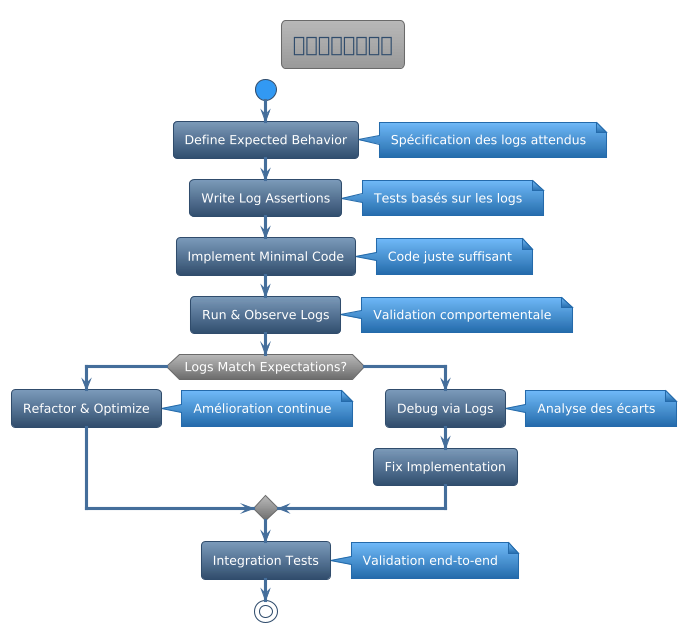

The diagram above was rendered by PlantUML. Its source (embedded in the PNG):
@startuml



skinparam backgroundColor transparent
skinparam useBetaStyle false






<style>
  root {
    BackgroundColor transparent
    FontColor #ffffff
    HyperLinkColor #fd7e14
    LineColor #304d6d
    LineThickness 1
    Margin 10
    Padding 6
    Shadowing 0.0
  }
  node {
   Padding 15
   roundcorner 20
   BackgroundColor #446e9b-#304d6d
  }
  caption {
    LineThickness 0
  }
  footer {
    LineThickness 0
  }
  groupHeader {
    BackgroundColor #999999
    FontColor #3399f3
    FontStyle bold
  }
  header {
    LineThickness 0
  }
  referenceHeader {
    BackgroundColor transparent
    FontColor #333333
    FontStyle bold
  }
  separator {
    BackgroundColor #ffffff
    FontColor transparent
    FontStyle bold
  }
  title {
	FontSize 20
	BorderRoundCorner            8
	BorderThickness 	         1
	BackgroundColor  #b8b8b8-#999999
	FontColor #446e9b
	BorderColor #999999
  }
  nwdiagDiagram {
	network {
			FontColor #ffffff
	BorderColor #304d6d
	BackgroundColor #7c9ab9-#304d6d    
		LineColor #446e9b
		LineThickness 1.0
		FontColor #304d6d
	}
	server {
			FontColor #ffffff
	BorderColor #304d6d
	BackgroundColor #7c9ab9-#304d6d
	}
	arrow {
		FontColor #304d6d
		LineColor #304d6d
	}
	group {
		BackGroundColor #eeeeee
		LineColor #a7a7a7
		LineThickness 2.0
		Margin 5
		Padding 5
	}
  }
  ganttDiagram {
	task {
			FontColor #ffffff
	BorderColor #304d6d
	BackgroundColor #7c9ab9-#304d6d
		LineColor #446e9b
		Margin 10 2 2 2
		Padding 6
	}
	note {
		FontColor #ffffff
		LineColor #246baa
		BackGroundColor #3399f3
	}
	separator {
		LineColor #999999
		BackGroundColor #999999-#6b6b6b
		FontColor #ffffff
	}
	milestone {
		FontColor #3399f3
		FontSize 16
		FontStyle italic
		BackGroundColor #999999
		LineColor #6b6b6b
	}
	timeline {
		BackgroundColor #999999
		FontColor #ffffff
	}
	closed {
		BackgroundColor #945200
		FontColor #ffffff
	}
  }
</style>
skinparam defaultFontName       "Verdana"
skinparam defaultFontSize       12
skinparam dpi                   100
skinparam shadowing             false
skinparam roundcorner           8
skinparam ParticipantPadding    40
skinparam BoxPadding            40
skinparam Padding               5
skinparam ArrowColor            #333333
skinparam stereotype {
    CBackgroundColor #b8b8b8
    CBorderColor #6b6b6b
    ABackgroundColor #4cbc5c
    ABorderColor #32a243
    IBackgroundColor #dc4e4d
    IBorderColor #900100
    EBackgroundColor #e19e4d
    EBorderColor #945200
    NBackgroundColor #70b8f7
    NBorderColor #246baa
}
skinparam title {
	FontColor	                 #304d6d
	BorderColor	                 #6b6b6b
	FontSize	    	         20
	BorderRoundCorner            8
	BorderThickness 	         1
	BackgroundColor              #b8b8b8-#999999
}

skinparam legend {
	BackgroundColor #999999
	BorderColor #6b6b6b
	FontColor #eeeeee
}

skinparam swimlane {
	BorderColor #3399f3
	BorderThickness 2
	TitleBackgroundColor  #b8b8b8-#999999
	TitleFontColor #304d6d
}


skinparam activity {
		FontColor #ffffff
	BorderColor #304d6d
	BackgroundColor #7c9ab9-#304d6d
	BarColor #3cb521
	StartColor #3399f3
	EndColor #3399f3
	DiamondBackgroundColor #b8b8b8-#6b6b6b
  	DiamondBorderColor #6b6b6b
  	DiamondFontColor #ffffff
}


skinparam participant {
		FontColor #ffffff
	BorderColor #304d6d
	BackgroundColor #7c9ab9-#304d6d
	ParticipantBorderThickness 2
}


skinparam actor {
		FontColor #ffffff
	BorderColor #304d6d
	BackgroundColor #7c9ab9-#304d6d
}


skinparam arrow {
	Thickness 3
	Color #446e9b
	FontColor #ffffff
}


skinparam sequence {
	BorderColor #446e9b
	TitleFontColor #446e9b
	BackgroundColor transparent
	StartColor #446e9b
	EndColor #446e9b
	BoxBackgroundColor transparent
	BoxBorderColor #333333
	BoxFontColor #333333
	DelayFontColor #333333
	LifeLineBorderColor #999999
	LifeLineBorderThickness 2
	LifeLineBackgroundColor #6b6b6b-#6b6b6b
	GroupBorderColor #333333
	GroupFontColor #333333
	GroupHeaderFontColor #3399f3
	GroupBackgroundColor #6b6b6b-#6b6b6b
	GroupHeaderBackgroundColor transparent
	DividerBackgroundColor #707070-#242424
    DividerBorderColor #333333
    DividerBorderThickness 2
    DividerFontColor #eeeeee
	ReferenceBackgroundColor transparent
	ReferenceBorderColor #333333
	ReferenceFontColor #333333
	ReferenceHeaderFontColor #3399f3
	ReferenceHeaderBackgroundColor #6b6b6b-#6b6b6b
	StereotypeFontColor #ffffff
}


skinparam partition {
	BorderColor #446e9b
	FontColor #446e9b
	BackgroundColor transparent
}


skinparam collections {
		FontColor #ffffff
	BorderColor #304d6d
	BackgroundColor #7c9ab9-#304d6d
}


skinparam control {
		FontColor #ffffff
	BorderColor #304d6d
	BackgroundColor #7c9ab9-#304d6d
}


skinparam entity {
		FontColor #ffffff
	BorderColor #304d6d
	BackgroundColor #7c9ab9-#304d6d
}


skinparam boundary {
		FontColor #ffffff
	BorderColor #304d6d
	BackgroundColor #7c9ab9-#304d6d
}


skinparam agent {
	BackgroundColor #d47500
	BorderColor #e19e4d
	FontColor #333333
}


skinparam note {
	BorderThickness 1
	BackgroundColor #70b8f7-#246baa
	BorderColor #246baa
	FontColor #ffffff
}


skinparam artifact {
	BackgroundColor #333333
	BorderColor #242424
	FontColor #eeeeee
}


skinparam component {
		FontColor #ffffff
	BorderColor #304d6d
	BackgroundColor #7c9ab9-#304d6d
}


skinparam interface {
	BackgroundColor  #900100
	BorderColor  #cd0200
	FontColor #333333
}


skinparam storage {
	BackgroundColor #d47500
  	BorderColor #945200
	FontColor #ffffff
}


skinparam node {
	BackgroundColor  #999999
	BorderColor #eeeeee
	FontColor #eeeeee
}


skinparam cloud {
	BackgroundColor #F2FCFE-#eeeeee
	BorderColor #F2FCFE
	FontColor #333333
}


skinparam database {
		FontColor #ffffff
	BorderColor #304d6d
	BackgroundColor #7c9ab9-#304d6d
}


skinparam class {
		FontColor #ffffff
	BorderColor #304d6d
	BackgroundColor #7c9ab9-#304d6d
	FontColor #ffffff
	HeaderBackgroundColor #7c9ab9-#446e9b
	StereotypeFontColor #eeeeee
	BorderThickness 1
	AttributeFontColor #eeeeee
	AttributeFontSize 11
}


skinparam object {
		FontColor #ffffff
	BorderColor #304d6d
	BackgroundColor #7c9ab9-#304d6d
	StereotypeFontColor #333333
	BorderThickness 1
	AttributeFontColor #ffffff
	AttributeFontSize 11
}


skinparam usecase {
		FontColor #ffffff
	BorderColor #304d6d
	BackgroundColor #7c9ab9-#304d6d
	BorderThickness 2
	StereotypeFontColor #446e9b
}


skinparam rectangle {
		FontColor #ffffff
	BorderColor #304d6d
	BackgroundColor #7c9ab9-#304d6d
	BackgroundColor #b8b8b8-#6b6b6b
	BorderThickness 2
	StereotypeFontColor #446e9b
}


skinparam package {
	BackgroundColor #b8b8b8-#6b6b6b
  	BorderColor #446e9b
	FontColor #446e9b
	BorderThickness 2
}


skinparam folder {
	BackgroundColor #b8b8b8-#6b6b6b
  	BorderColor #d47500
	FontColor #d47500
	BorderThickness 2
}


skinparam frame {
	BackgroundColor #b8b8b8-#6b6b6b
  	BorderColor #3399f3
	FontColor #3399f3
	BorderThickness 2
}


skinparam state {
		FontColor #ffffff
	BorderColor #304d6d
	BackgroundColor #7c9ab9-#304d6d
	StartColor #3399f3
	EndColor #3399f3
	AttributeFontColor #ffffff
	AttributeFontSize 11
}


skinparam queue {
		FontColor #ffffff
	BorderColor #304d6d
	BackgroundColor #7c9ab9-#304d6d
}


skinparam card {
	BackgroundColor #70b8f7-#246baa
	BorderColor #246baa
	FontColor #ffffff
}


skinparam file {
	BackgroundColor #6b6b6b-#6b6b6b
	BorderColor #eeeeee
	FontColor #eeeeee
}


skinparam stack {
		FontColor #ffffff
	BorderColor #304d6d
	BackgroundColor #7c9ab9-#304d6d
}

title 日志驱动开发流程
start

:Define Expected Behavior;
note right: Spécification des logs attendus

:Write Log Assertions;
note right: Tests basés sur les logs

:Implement Minimal Code;
note right: Code juste suffisant

:Run & Observe Logs;
note right: Validation comportementale

if (Logs Match Expectations?) then (yes)
  :Refactor & Optimize;
  note right: Amélioration continue
else (no)
  :Debug via Logs;
  note right: Analyse des écarts
  :Fix Implementation;
endif

:Integration Tests;
note right: Validation end-to-end

stop

@enduml